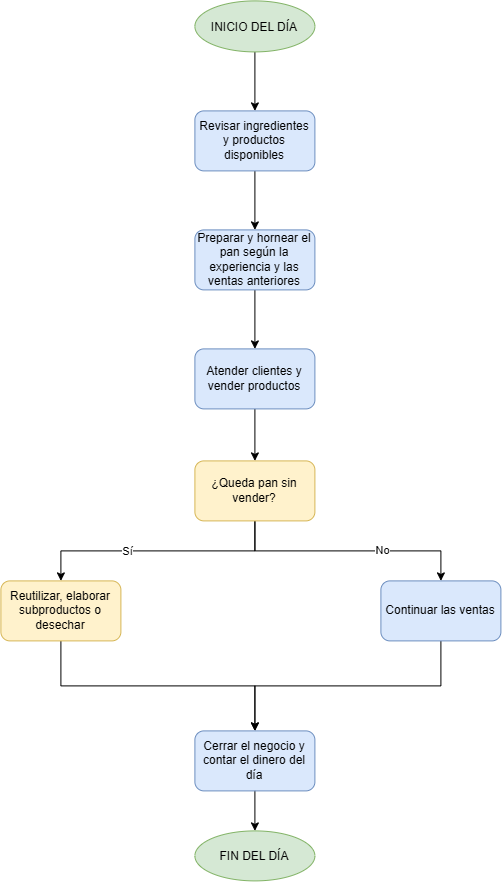

The diagram above was exported from draw.io. Its source (the exported page's mxGraphModel, read from the mxfile embedded in the PNG):
<mxGraphModel dx="1728" dy="980" grid="1" gridSize="10" guides="1" tooltips="1" connect="1" arrows="1" fold="1" page="1" pageScale="1" pageWidth="827" pageHeight="1169" math="0" shadow="0">
  <root>
    <mxCell id="0" />
    <mxCell id="1" parent="0" />
    <mxCell id="VQFOnIYC11iSQPIdiXdv-16" edge="1" parent="1" source="VQFOnIYC11iSQPIdiXdv-3" style="edgeStyle=orthogonalEdgeStyle;rounded=0;orthogonalLoop=1;jettySize=auto;html=1;exitX=0.5;exitY=1;exitDx=0;exitDy=0;entryX=0.5;entryY=0;entryDx=0;entryDy=0;" target="VQFOnIYC11iSQPIdiXdv-5">
      <mxGeometry relative="1" as="geometry" />
    </mxCell>
    <mxCell id="VQFOnIYC11iSQPIdiXdv-3" parent="1" style="rounded=1;whiteSpace=wrap;html=1;fillColor=#dae8fc;strokeColor=#6c8ebf;" value="Revisar ingredientes y productos disponibles" vertex="1">
      <mxGeometry height="60" width="120" x="294" y="220" as="geometry" />
    </mxCell>
    <mxCell id="VQFOnIYC11iSQPIdiXdv-15" edge="1" parent="1" source="VQFOnIYC11iSQPIdiXdv-4" style="edgeStyle=orthogonalEdgeStyle;rounded=0;orthogonalLoop=1;jettySize=auto;html=1;exitX=0.5;exitY=1;exitDx=0;exitDy=0;entryX=0.5;entryY=0;entryDx=0;entryDy=0;" target="VQFOnIYC11iSQPIdiXdv-3">
      <mxGeometry relative="1" as="geometry" />
    </mxCell>
    <mxCell id="VQFOnIYC11iSQPIdiXdv-4" parent="1" style="ellipse;whiteSpace=wrap;html=1;shapeInside=1;fillColor=#d5e8d4;strokeColor=#82b366;" value="INICIO DEL DÍA" vertex="1">
      <mxGeometry height="51" width="120" x="294" y="110" as="geometry" />
    </mxCell>
    <mxCell id="VQFOnIYC11iSQPIdiXdv-17" edge="1" parent="1" source="VQFOnIYC11iSQPIdiXdv-5" style="edgeStyle=orthogonalEdgeStyle;rounded=0;orthogonalLoop=1;jettySize=auto;html=1;exitX=0.5;exitY=1;exitDx=0;exitDy=0;entryX=0.5;entryY=0;entryDx=0;entryDy=0;" target="VQFOnIYC11iSQPIdiXdv-6">
      <mxGeometry relative="1" as="geometry" />
    </mxCell>
    <mxCell id="VQFOnIYC11iSQPIdiXdv-5" parent="1" style="rounded=1;whiteSpace=wrap;html=1;fillColor=#dae8fc;strokeColor=#6c8ebf;" value="Preparar y hornear el pan según la experiencia y las ventas anteriores" vertex="1">
      <mxGeometry height="60" width="120" x="294" y="339" as="geometry" />
    </mxCell>
    <mxCell id="VQFOnIYC11iSQPIdiXdv-18" edge="1" parent="1" source="VQFOnIYC11iSQPIdiXdv-6" style="edgeStyle=orthogonalEdgeStyle;rounded=0;orthogonalLoop=1;jettySize=auto;html=1;exitX=0.5;exitY=1;exitDx=0;exitDy=0;entryX=0.5;entryY=0;entryDx=0;entryDy=0;" target="VQFOnIYC11iSQPIdiXdv-7">
      <mxGeometry relative="1" as="geometry" />
    </mxCell>
    <mxCell id="VQFOnIYC11iSQPIdiXdv-6" parent="1" style="rounded=1;whiteSpace=wrap;html=1;fillColor=#dae8fc;strokeColor=#6c8ebf;" value="Atender clientes y vender productos" vertex="1">
      <mxGeometry height="60" width="120" x="294" y="458" as="geometry" />
    </mxCell>
    <mxCell id="VQFOnIYC11iSQPIdiXdv-19" edge="1" parent="1" source="VQFOnIYC11iSQPIdiXdv-7" style="edgeStyle=orthogonalEdgeStyle;rounded=0;orthogonalLoop=1;jettySize=auto;html=1;exitX=0.5;exitY=1;exitDx=0;exitDy=0;entryX=0.5;entryY=0;entryDx=0;entryDy=0;" target="VQFOnIYC11iSQPIdiXdv-10">
      <mxGeometry relative="1" as="geometry" />
    </mxCell>
    <mxCell id="VQFOnIYC11iSQPIdiXdv-21" connectable="0" parent="VQFOnIYC11iSQPIdiXdv-19" style="edgeLabel;html=1;align=center;verticalAlign=middle;resizable=0;points=[];" value="No" vertex="1">
      <mxGeometry relative="1" x="0.2683" y="1" as="geometry">
        <mxPoint as="offset" />
      </mxGeometry>
    </mxCell>
    <mxCell id="VQFOnIYC11iSQPIdiXdv-20" edge="1" parent="1" source="VQFOnIYC11iSQPIdiXdv-7" style="edgeStyle=orthogonalEdgeStyle;rounded=0;orthogonalLoop=1;jettySize=auto;html=1;exitX=0.5;exitY=1;exitDx=0;exitDy=0;entryX=0.5;entryY=0;entryDx=0;entryDy=0;" target="VQFOnIYC11iSQPIdiXdv-8">
      <mxGeometry relative="1" as="geometry" />
    </mxCell>
    <mxCell id="VQFOnIYC11iSQPIdiXdv-22" connectable="0" parent="VQFOnIYC11iSQPIdiXdv-20" style="edgeLabel;html=1;align=center;verticalAlign=middle;resizable=0;points=[];" value="Sí" vertex="1">
      <mxGeometry relative="1" x="0.252" as="geometry">
        <mxPoint as="offset" />
      </mxGeometry>
    </mxCell>
    <mxCell id="VQFOnIYC11iSQPIdiXdv-7" parent="1" style="rounded=1;whiteSpace=wrap;html=1;fillColor=#fff2cc;strokeColor=#d6b656;" value="¿Queda pan sin vender?" vertex="1">
      <mxGeometry height="60" width="120" x="294" y="570" as="geometry" />
    </mxCell>
    <mxCell id="VQFOnIYC11iSQPIdiXdv-23" edge="1" parent="1" source="VQFOnIYC11iSQPIdiXdv-8" style="edgeStyle=orthogonalEdgeStyle;rounded=0;orthogonalLoop=1;jettySize=auto;html=1;exitX=0.5;exitY=1;exitDx=0;exitDy=0;entryX=0.5;entryY=0;entryDx=0;entryDy=0;" target="VQFOnIYC11iSQPIdiXdv-11">
      <mxGeometry relative="1" as="geometry" />
    </mxCell>
    <mxCell id="VQFOnIYC11iSQPIdiXdv-8" parent="1" style="rounded=1;whiteSpace=wrap;html=1;fillColor=#fff2cc;strokeColor=#d6b656;" value="Reutilizar, elaborar subproductos o desechar" vertex="1">
      <mxGeometry height="60" width="120" x="100" y="690" as="geometry" />
    </mxCell>
    <mxCell id="VQFOnIYC11iSQPIdiXdv-24" edge="1" parent="1" source="VQFOnIYC11iSQPIdiXdv-10" style="edgeStyle=orthogonalEdgeStyle;rounded=0;orthogonalLoop=1;jettySize=auto;html=1;exitX=0.5;exitY=1;exitDx=0;exitDy=0;entryX=0.5;entryY=0;entryDx=0;entryDy=0;" target="VQFOnIYC11iSQPIdiXdv-11">
      <mxGeometry relative="1" as="geometry" />
    </mxCell>
    <mxCell id="VQFOnIYC11iSQPIdiXdv-10" parent="1" style="rounded=1;whiteSpace=wrap;html=1;fillColor=#dae8fc;strokeColor=#6c8ebf;" value="Continuar las ventas" vertex="1">
      <mxGeometry height="60" width="120" x="480" y="690" as="geometry" />
    </mxCell>
    <mxCell id="VQFOnIYC11iSQPIdiXdv-25" edge="1" parent="1" source="VQFOnIYC11iSQPIdiXdv-11" style="edgeStyle=orthogonalEdgeStyle;rounded=0;orthogonalLoop=1;jettySize=auto;html=1;exitX=0.5;exitY=1;exitDx=0;exitDy=0;" target="VQFOnIYC11iSQPIdiXdv-14">
      <mxGeometry relative="1" as="geometry" />
    </mxCell>
    <mxCell id="VQFOnIYC11iSQPIdiXdv-11" parent="1" style="rounded=1;whiteSpace=wrap;html=1;fillColor=#dae8fc;strokeColor=#6c8ebf;" value="Cerrar el negocio y contar el dinero del día" vertex="1">
      <mxGeometry height="60" width="120" x="294" y="840" as="geometry" />
    </mxCell>
    <mxCell id="VQFOnIYC11iSQPIdiXdv-14" parent="1" style="ellipse;whiteSpace=wrap;html=1;shapeInside=1;fillColor=#d5e8d4;strokeColor=#82b366;" value="FIN DEL DÍA" vertex="1">
      <mxGeometry height="50" width="120" x="294" y="940" as="geometry" />
    </mxCell>
  </root>
</mxGraphModel>